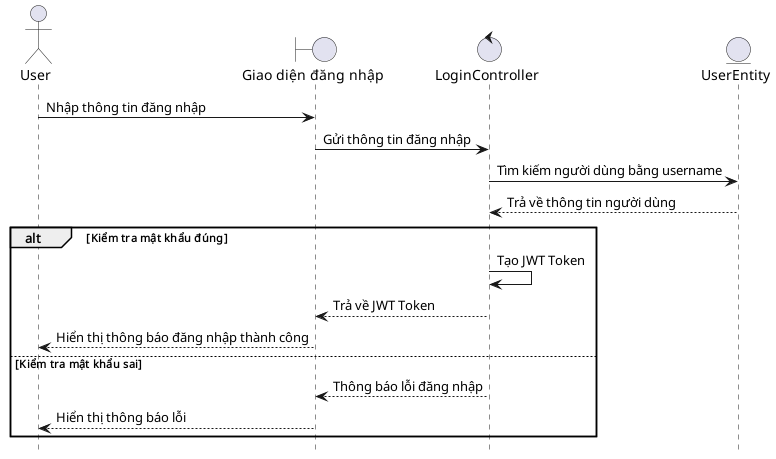

The diagram above was rendered by PlantUML. Its source (embedded in the PNG):
@startuml Login
hide footbox
actor User as U
boundary "Giao diện đăng nhập" as UI
control "LoginController" as LC
entity "UserEntity" as UE

U -> UI: Nhập thông tin đăng nhập
UI -> LC: Gửi thông tin đăng nhập
LC -> UE: Tìm kiếm người dùng bằng username
UE --> LC: Trả về thông tin người dùng
alt Kiểm tra mật khẩu đúng
    LC -> LC: Tạo JWT Token
    LC --> UI: Trả về JWT Token
    UI --> U: Hiển thị thông báo đăng nhập thành công
else Kiểm tra mật khẩu sai
    LC --> UI: Thông báo lỗi đăng nhập
    UI --> U: Hiển thị thông báo lỗi
end
@enduml